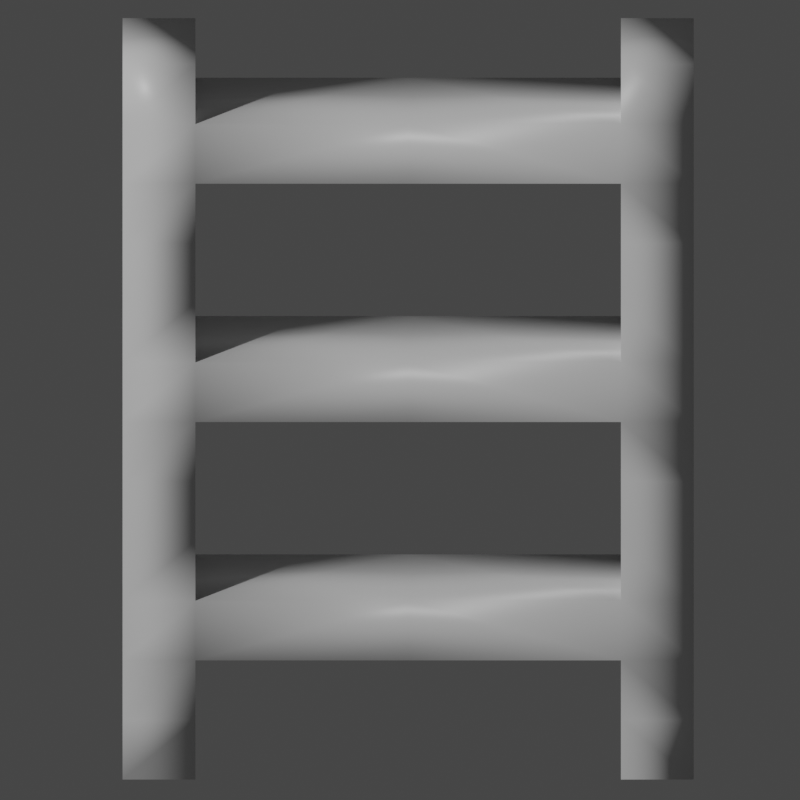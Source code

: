 # Source: ladder_prototype.blend  (saved by Blender 2.80.75; exported with 4.5.12 LTS)
import bpy
from mathutils import Matrix  # noqa: F401  (used for matrix-valued properties, if any)

bpy.ops.wm.read_factory_settings(use_empty=True)
scene = bpy.context.scene
scene.name = 'Scene'

# ---- collections
col_collection = bpy.data.collections.new('Collection'); scene.collection.children.link(col_collection)

# ---- materials (node trees are filled in below, after node groups)
mat_material = bpy.data.materials.new('Material')
mat_material.alpha_threshold = 0.0
mat_material.line_color = (0.0, 0.0, 0.0, 1.0)

# ---- material node trees
mat_material.use_nodes = True; mat_material.node_tree.nodes.clear()
_N = mat_material.node_tree.nodes; _L = mat_material.node_tree.links
n0 = _N.new('ShaderNodeOutputMaterial'); n0.name = 'Material Output'; n0.location = (300, 300)
n1 = _N.new('ShaderNodeBsdfPrincipled'); n1.name = 'Principled BSDF'; n1.location = (10, 300)
n1.distribution = 'GGX'
n1.subsurface_method = 'BURLEY'
n1.inputs[2].default_value = 0.4
n1.inputs[3].default_value = 1.45
n1.inputs[27].default_value = (0.0, 0.0, 0.0, 1.0)
n1.inputs[28].default_value = 1.0
_L.new(n1.outputs[0], n0.inputs[0])
n0.is_active_output = True

# ---- world
world_world = bpy.data.worlds.new('World'); scene.world = world_world
world_world.use_nodes = True; world_world.node_tree.nodes.clear()
_N = world_world.node_tree.nodes; _L = world_world.node_tree.links
n0 = _N.new('ShaderNodeOutputWorld'); n0.name = 'World Output'; n0.location = (300, 300)
n1 = _N.new('ShaderNodeBackground'); n1.name = 'Background'; n1.location = (10, 300)
n1.inputs[0].default_value = (0.05088, 0.05088, 0.05088, 1.0)
_L.new(n1.outputs[0], n0.inputs[0])
n0.is_active_output = True
world_world.color = (0.05088, 0.05088, 0.05088)
world_world.use_sun_shadow = False
world_world.sun_shadow_jitter_overblur = 0.0

# ---- cameras
cam_camera = bpy.data.cameras.new('Camera')
cam_camera.type = 'ORTHO'
cam_camera.clip_end = 100.0
cam_camera.ortho_scale = 1.724
cam_camera.shift_x = 0.211
cam_camera.shift_y = -0.744

# ---- lights
light_light = bpy.data.lights.new('Light', 'POINT')
light_light.transmission_factor = 0.0
light_light.energy = 1000.0
light_light.shadow_soft_size = 0.1
light_light.shadow_maximum_resolution = 0.006
light_light.use_absolute_resolution = True

# ---- meshes
me_cube = bpy.data.meshes.new('Cube')
me_cube.from_pydata([(0.6154, 0.1141, 1.0), (0.6154, -0.1141, 1.0), (0.4585, -0.1141, 1.0), (0.4585, 0.1141, 1.0), (0.6154, 0.1141, 0.8571), (0.6154, 0.1141, 0.7143), (0.6154, 0.1141, 0.5714), (0.6154, 0.1141, 0.4286), (0.6154, 0.1141, 0.2857), (0.6154, 0.1141, 0.1429), (0.6154, 0.1141, 2.98e-08), (0.6154, 0.1141, -0.1429), (0.6154, 0.1141, -0.2857), (0.6154, 0.1141, -0.4286), (0.6154, 0.1141, -0.5714), (0.6154, 0.1141, -0.7143), (0.6154, -0.1141, 0.8571), (0.6154, -0.1141, 0.7143), (0.6154, -0.1141, 0.5714), (0.6154, -0.1141, 0.4286), (0.6154, -0.1141, 0.2857), (0.6154, -0.1141, 0.1429), (0.6154, -0.1141, 2.98e-08), (0.6154, -0.1141, -0.1429), (0.6154, -0.1141, -0.2857), (0.6154, -0.1141, -0.4286), (0.6154, -0.1141, -0.5714), (0.6154, -0.1141, -0.7143), (0.4585, 0.1141, 0.8571), (0.4585, 0.1141, 0.7143), (0.4585, 0.1141, 0.5714), (0.4585, 0.1141, 0.4286), (0.4585, 0.1141, 0.2857), (0.4585, 0.1141, 0.1429), (0.4585, 0.1141, 2.98e-08), (0.4585, 0.1141, -0.1429), (0.4585, 0.1141, -0.2857), (0.4585, 0.1141, -0.4286), (0.4585, 0.1141, -0.5714), (0.4585, 0.1141, -0.7143), (0.4585, -0.1141, 0.8571), (0.4585, -0.1141, 0.7143), (0.4585, -0.1141, 0.5714), (0.4585, -0.1141, 0.4286), (0.4585, -0.1141, 0.2857), (0.4585, -0.1141, 0.1429), (0.4585, -0.1141, 2.98e-08), (0.4585, -0.1141, -0.1429), (0.4585, -0.1141, -0.2857), (0.4585, -0.1141, -0.4286), (0.4585, -0.1141, -0.5714), (0.4585, -0.1141, -0.7143), (0.0, 0.1141, 0.8571), (0.0, 0.1141, 0.7143), (0.0, -0.1141, 0.8571), (0.0, -0.1141, 0.7143), (0.0, 0.1141, 0.2857), (0.0, 0.1141, 0.1429), (0.0, -0.1141, 0.2857), (0.0, -0.1141, 0.1429), (0.0, 0.1141, -0.2857), (0.0, 0.1141, -0.4286), (0.0, -0.1141, -0.2857), (0.0, -0.1141, -0.4286), (0.4585, 0.1141, -0.7143), (0.4585, -0.1141, -0.7143)], [], [(4, 0, 1, 16), (28, 3, 0, 4), (16, 1, 2, 40), (0, 3, 2, 1), (28, 40, 2, 3), (51, 39, 64, 65), (39, 51, 50, 38), (38, 50, 49, 37), (48, 36, 60, 62), (36, 48, 47, 35), (35, 47, 46, 34), (34, 46, 45, 33), (33, 45, 59, 57), (32, 44, 43, 31), (31, 43, 42, 30), (30, 42, 41, 29), (29, 41, 55, 53), (27, 26, 50, 51), (26, 25, 49, 50), (25, 24, 48, 49), (24, 23, 47, 48), (23, 22, 46, 47), (22, 21, 45, 46), (21, 20, 44, 45), (20, 19, 43, 44), (19, 18, 42, 43), (18, 17, 41, 42), (17, 16, 40, 41), (39, 38, 14, 15), (38, 37, 13, 14), (37, 36, 12, 13), (36, 35, 11, 12), (35, 34, 10, 11), (34, 33, 9, 10), (33, 32, 8, 9), (32, 31, 7, 8), (31, 30, 6, 7), (30, 29, 5, 6), (29, 28, 4, 5), (15, 14, 26, 27), (14, 13, 25, 26), (13, 12, 24, 25), (12, 11, 23, 24), (11, 10, 22, 23), (10, 9, 21, 22), (9, 8, 20, 21), (8, 7, 19, 20), (7, 6, 18, 19), (6, 5, 17, 18), (5, 4, 16, 17), (53, 55, 54, 52), (40, 28, 52, 54), (41, 40, 54, 55), (28, 29, 53, 52), (57, 59, 58, 56), (45, 44, 58, 59), (32, 33, 57, 56), (44, 32, 56, 58), (61, 63, 62, 60), (49, 48, 62, 63), (36, 37, 61, 60), (37, 49, 63, 61), (15, 27, 51, 65, 64, 39)])
me_cube.polygons.foreach_set('use_smooth', [True] * 63)
_uv = me_cube.uv_layers.new(name='UVMap')
_uv.uv.foreach_set('vector', [0.3571, 0.5, 0.375, 0.5, 0.375, 0.75, 0.3571, 0.75, 0.8571, 0.625, 0.875, 0.625, 0.875, 0.75, 0.8571, 0.75, 0.6071, 0.25, 0.625, 0.25, 0.625, 0.375, 0.6071, 0.375, 0.375, 0.0, 0.5, 0.0, 0.5, 0.25, 0.375, 0.25, 0.5, 0.05357, 0.6161, 0.4196, 0.625, 0.375, 0.5, 0.0, 0.5179, 0.9107, 0.5, 0.6429, 0.5, 0.6429, 0.5179, 0.9107, 0.5, 0.6429, 0.5179, 0.9107, 0.5268, 0.8661, 0.5, 0.5893, 0.5, 0.5893, 0.5268, 0.8661, 0.5357, 0.8214, 0.5, 0.5357, 0.5446, 0.7768, 0.5, 0.4821, 0.5, 0.4821, 0.5446, 0.7768, 0.5, 0.4821, 0.5446, 0.7768, 0.5536, 0.7321, 0.5, 0.4286, 0.5, 0.4286, 0.5536, 0.7321, 0.5625, 0.6875, 0.5, 0.375, 0.5, 0.375, 0.5625, 0.6875, 0.5714, 0.6429, 0.5, 0.3214, 0.5, 0.3214, 0.5714, 0.6429, 0.5714, 0.6429, 0.5, 0.3214, 0.5, 0.2679, 0.5804, 0.5982, 0.5893, 0.5536, 0.5, 0.2143, 0.5, 0.2143, 0.5893, 0.5536, 0.5982, 0.5089, 0.5, 0.1607, 0.5, 0.1607, 0.5982, 0.5089, 0.6071, 0.4643, 0.5, 0.1071, 0.5, 0.1071, 0.6071, 0.4643, 0.6071, 0.4643, 0.5, 0.1071, 0.4107, 0.25, 0.4286, 0.25, 0.4286, 0.375, 0.4107, 0.375, 0.4286, 0.25, 0.4464, 0.25, 0.4464, 0.375, 0.4286, 0.375, 0.4464, 0.25, 0.4643, 0.25, 0.4643, 0.375, 0.4464, 0.375, 0.4643, 0.25, 0.4821, 0.25, 0.4821, 0.375, 0.4643, 0.375, 0.4821, 0.25, 0.5, 0.25, 0.5, 0.375, 0.4821, 0.375, 0.5, 0.25, 0.5179, 0.25, 0.5179, 0.375, 0.5, 0.375, 0.5179, 0.25, 0.5357, 0.25, 0.5357, 0.375, 0.5179, 0.375, 0.5357, 0.25, 0.5536, 0.25, 0.5536, 0.375, 0.5357, 0.375, 0.5536, 0.25, 0.5714, 0.25, 0.5714, 0.375, 0.5536, 0.375, 0.5714, 0.25, 0.5893, 0.25, 0.5893, 0.375, 0.5714, 0.375, 0.5893, 0.25, 0.6071, 0.25, 0.6071, 0.375, 0.5893, 0.375, 0.6607, 0.625, 0.6786, 0.625, 0.6786, 0.75, 0.6607, 0.75, 0.6786, 0.625, 0.6964, 0.625, 0.6964, 0.75, 0.6786, 0.75, 0.6964, 0.625, 0.7143, 0.625, 0.7143, 0.75, 0.6964, 0.75, 0.7143, 0.625, 0.7321, 0.625, 0.7321, 0.75, 0.7143, 0.75, 0.7321, 0.625, 0.75, 0.625, 0.75, 0.75, 0.7321, 0.75, 0.75, 0.625, 0.7679, 0.625, 0.7679, 0.75, 0.75, 0.75, 0.7679, 0.625, 0.7857, 0.625, 0.7857, 0.75, 0.7679, 0.75, 0.7857, 0.625, 0.8036, 0.625, 0.8036, 0.75, 0.7857, 0.75, 0.8036, 0.625, 0.8214, 0.625, 0.8214, 0.75, 0.8036, 0.75, 0.8214, 0.625, 0.8393, 0.625, 0.8393, 0.75, 0.8214, 0.75, 0.8393, 0.625, 0.8571, 0.625, 0.8571, 0.75, 0.8393, 0.75, 0.1607, 0.5, 0.1786, 0.5, 0.1786, 0.75, 0.1607, 0.75, 0.1786, 0.5, 0.1964, 0.5, 0.1964, 0.75, 0.1786, 0.75, 0.1964, 0.5, 0.2143, 0.5, 0.2143, 0.75, 0.1964, 0.75, 0.2143, 0.5, 0.2321, 0.5, 0.2321, 0.75, 0.2143, 0.75, 0.2321, 0.5, 0.25, 0.5, 0.25, 0.75, 0.2321, 0.75, 0.25, 0.5, 0.2679, 0.5, 0.2679, 0.75, 0.25, 0.75, 0.2679, 0.5, 0.2857, 0.5, 0.2857, 0.75, 0.2679, 0.75, 0.2857, 0.5, 0.3036, 0.5, 0.3036, 0.75, 0.2857, 0.75, 0.3036, 0.5, 0.3214, 0.5, 0.3214, 0.75, 0.3036, 0.75, 0.3214, 0.5, 0.3393, 0.5, 0.3393, 0.75, 0.3214, 0.75, 0.3393, 0.5, 0.3571, 0.5, 0.3571, 0.75, 0.3393, 0.75, 0.5, 0.1071, 0.6071, 0.4643, 0.6161, 0.4196, 0.5, 0.05357, 0.6161, 0.4196, 0.5, 0.05357, 0.5, 0.05357, 0.6161, 0.4196, 0.5893, 0.375, 0.6071, 0.375, 0.6071, 0.375, 0.5893, 0.375, 0.8571, 0.625, 0.8393, 0.625, 0.8393, 0.625, 0.8571, 0.625, 0.5, 0.3214, 0.5714, 0.6429, 0.5804, 0.5982, 0.5, 0.2679, 0.5179, 0.375, 0.5357, 0.375, 0.5357, 0.375, 0.5179, 0.375, 0.7857, 0.625, 0.7679, 0.625, 0.7679, 0.625, 0.7857, 0.625, 0.5804, 0.5982, 0.5, 0.2679, 0.5, 0.2679, 0.5804, 0.5982, 0.5, 0.5357, 0.5357, 0.8214, 0.5446, 0.7768, 0.5, 0.4821, 0.4464, 0.375, 0.4643, 0.375, 0.4643, 0.375, 0.4464, 0.375, 0.7143, 0.625, 0.6964, 0.625, 0.6964, 0.625, 0.7143, 0.625, 0.5, 0.5357, 0.5357, 0.8214, 0.5357, 0.8214, 0.5, 0.5357, 0.0, 0.0, 0.0, 0.0, 0.0, 0.0, 0.0, 0.0, 0.0, 0.0, 0.0, 0.0])
me_cube.materials.append(mat_material)
me_cube.use_remesh_preserve_volume = False
me_cube.use_remesh_preserve_attributes = False
me_cube.use_mirror_vertex_groups = False
me_cube.update()

# ---- objects
ob_ladder = bpy.data.objects.new('Ladder', me_cube)
ob_light = bpy.data.objects.new('Light', light_light)
ob_camera = bpy.data.objects.new('Camera', cam_camera)

# ---- transforms, parenting, visibility, modifiers, constraints
ob_ladder.location = (0.0, 0.0, 0.0)
ob_ladder.rotation_euler = (0.0, -0.0, 1.571)
ob_ladder.lock_rotations_4d = False
ob_ladder.empty_display_type = 'ARROWS'
ob_ladder.lineart.crease_threshold = 0.0
_m = ob_ladder.modifiers.new('Mirror', 'MIRROR')
_m.use_clip = True
ob_light.location = (4.137, -5.011, 3.699)
ob_light.rotation_euler = (0.6503, 0.05522, 1.866)
ob_light.lock_rotations_4d = False
ob_light.empty_display_type = 'ARROWS'
ob_light.color = (0.0, 0.0, 0.0, 0.0)
ob_light.lineart.crease_threshold = 0.0
ob_camera.location = (21.39, -0.377, 12.0)
ob_camera.rotation_euler = (1.117, 6.283e-07, 1.571)
ob_camera.lock_rotations_4d = False
ob_camera.empty_display_type = 'ARROWS'
ob_camera.color = (0.0, 0.0, 0.0, 0.0)
ob_camera.display_type = 'WIRE'
ob_camera.lineart.crease_threshold = 0.0

# ---- collection membership
col_collection.objects.link(ob_ladder)
col_collection.objects.link(ob_light)
col_collection.objects.link(ob_camera)

# ---- scene / render settings (as saved in the file)
scene.camera = ob_camera
scene.frame_start = 1; scene.frame_end = 250; scene.frame_set(41)
scene.render.engine = 'CYCLES'
scene.render.resolution_x = 64
scene.render.resolution_y = 64
scene.render.film_transparent = True
scene.cycles.use_denoising = False
scene.cycles.samples = 128
scene.cycles.sampling_pattern = 'TABULATED_SOBOL'
scene.cycles.use_adaptive_sampling = False
scene.cycles.use_light_tree = False
scene.view_settings.view_transform = 'Filmic'
bpy.context.view_layer.update()
